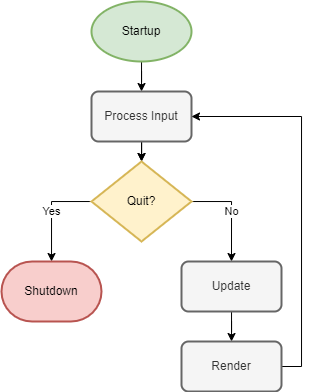

The diagram above was exported from draw.io. Its source (the exported page's mxGraphModel, read from the mxfile embedded in the PNG):
<mxGraphModel dx="813" dy="403" grid="1" gridSize="10" guides="1" tooltips="1" connect="1" arrows="1" fold="1" page="1" pageScale="1" pageWidth="850" pageHeight="1100" math="0" shadow="0">
  <root>
    <mxCell id="0" />
    <mxCell id="1" parent="0" />
    <mxCell id="Op-2qdZOAMQbXodqGpNI-7" value="" style="edgeStyle=orthogonalEdgeStyle;rounded=0;orthogonalLoop=1;jettySize=auto;html=1;" edge="1" parent="1" source="Op-2qdZOAMQbXodqGpNI-1" target="Op-2qdZOAMQbXodqGpNI-2">
      <mxGeometry relative="1" as="geometry" />
    </mxCell>
    <mxCell id="Op-2qdZOAMQbXodqGpNI-1" value="Startup" style="strokeWidth=2;html=1;shape=mxgraph.flowchart.start_1;whiteSpace=wrap;fillColor=#d5e8d4;strokeColor=#82b366;" vertex="1" parent="1">
      <mxGeometry x="140" y="140" width="100" height="60" as="geometry" />
    </mxCell>
    <mxCell id="Op-2qdZOAMQbXodqGpNI-5" value="" style="edgeStyle=orthogonalEdgeStyle;rounded=0;orthogonalLoop=1;jettySize=auto;html=1;" edge="1" parent="1" source="Op-2qdZOAMQbXodqGpNI-2" target="Op-2qdZOAMQbXodqGpNI-3">
      <mxGeometry relative="1" as="geometry" />
    </mxCell>
    <mxCell id="Op-2qdZOAMQbXodqGpNI-6" value="" style="edgeStyle=orthogonalEdgeStyle;rounded=0;orthogonalLoop=1;jettySize=auto;html=1;" edge="1" parent="1" source="Op-2qdZOAMQbXodqGpNI-2" target="Op-2qdZOAMQbXodqGpNI-3">
      <mxGeometry relative="1" as="geometry" />
    </mxCell>
    <mxCell id="Op-2qdZOAMQbXodqGpNI-2" value="Process Input" style="rounded=1;whiteSpace=wrap;html=1;absoluteArcSize=1;arcSize=14;strokeWidth=2;fillColor=#f5f5f5;fontColor=#333333;strokeColor=#666666;" vertex="1" parent="1">
      <mxGeometry x="140" y="230" width="100" height="50" as="geometry" />
    </mxCell>
    <mxCell id="Op-2qdZOAMQbXodqGpNI-11" value="No" style="edgeStyle=orthogonalEdgeStyle;rounded=0;orthogonalLoop=1;jettySize=auto;html=1;entryX=0.5;entryY=0;entryDx=0;entryDy=0;" edge="1" parent="1" source="Op-2qdZOAMQbXodqGpNI-3" target="Op-2qdZOAMQbXodqGpNI-8">
      <mxGeometry relative="1" as="geometry">
        <Array as="points">
          <mxPoint x="280" y="340" />
        </Array>
      </mxGeometry>
    </mxCell>
    <mxCell id="Op-2qdZOAMQbXodqGpNI-16" value="Yes" style="edgeStyle=orthogonalEdgeStyle;rounded=0;orthogonalLoop=1;jettySize=auto;html=1;" edge="1" parent="1" source="Op-2qdZOAMQbXodqGpNI-3" target="Op-2qdZOAMQbXodqGpNI-15">
      <mxGeometry x="-0.0006" relative="1" as="geometry">
        <Array as="points">
          <mxPoint x="100" y="340" />
        </Array>
        <mxPoint as="offset" />
      </mxGeometry>
    </mxCell>
    <mxCell id="Op-2qdZOAMQbXodqGpNI-3" value="Quit?" style="strokeWidth=2;html=1;shape=mxgraph.flowchart.decision;whiteSpace=wrap;fillColor=#fff2cc;strokeColor=#d6b656;" vertex="1" parent="1">
      <mxGeometry x="140" y="300" width="100" height="80" as="geometry" />
    </mxCell>
    <mxCell id="Op-2qdZOAMQbXodqGpNI-12" value="" style="edgeStyle=orthogonalEdgeStyle;rounded=0;orthogonalLoop=1;jettySize=auto;html=1;" edge="1" parent="1" source="Op-2qdZOAMQbXodqGpNI-8" target="Op-2qdZOAMQbXodqGpNI-9">
      <mxGeometry relative="1" as="geometry" />
    </mxCell>
    <mxCell id="Op-2qdZOAMQbXodqGpNI-8" value="Update" style="rounded=1;whiteSpace=wrap;html=1;absoluteArcSize=1;arcSize=14;strokeWidth=2;fillColor=#f5f5f5;fontColor=#333333;strokeColor=#666666;" vertex="1" parent="1">
      <mxGeometry x="230" y="400" width="100" height="50" as="geometry" />
    </mxCell>
    <mxCell id="Op-2qdZOAMQbXodqGpNI-13" style="edgeStyle=orthogonalEdgeStyle;rounded=0;orthogonalLoop=1;jettySize=auto;html=1;entryX=1;entryY=0.5;entryDx=0;entryDy=0;exitX=1;exitY=0.5;exitDx=0;exitDy=0;" edge="1" parent="1" source="Op-2qdZOAMQbXodqGpNI-9" target="Op-2qdZOAMQbXodqGpNI-2">
      <mxGeometry relative="1" as="geometry">
        <Array as="points">
          <mxPoint x="350" y="505" />
          <mxPoint x="350" y="255" />
        </Array>
      </mxGeometry>
    </mxCell>
    <mxCell id="Op-2qdZOAMQbXodqGpNI-9" value="Render" style="rounded=1;whiteSpace=wrap;html=1;absoluteArcSize=1;arcSize=14;strokeWidth=2;fillColor=#f5f5f5;fontColor=#333333;strokeColor=#666666;" vertex="1" parent="1">
      <mxGeometry x="230" y="480" width="100" height="50" as="geometry" />
    </mxCell>
    <mxCell id="Op-2qdZOAMQbXodqGpNI-15" value="Shutdown" style="strokeWidth=2;html=1;shape=mxgraph.flowchart.terminator;whiteSpace=wrap;fillColor=#f8cecc;strokeColor=#b85450;" vertex="1" parent="1">
      <mxGeometry x="50" y="400" width="100" height="60" as="geometry" />
    </mxCell>
  </root>
</mxGraphModel>